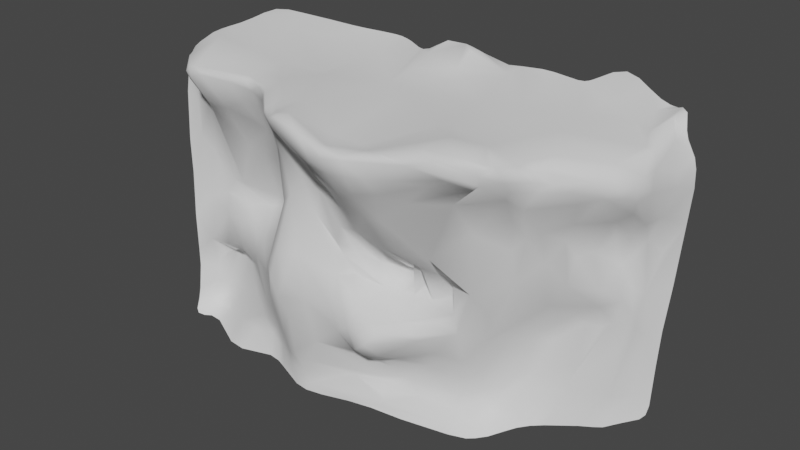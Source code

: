 # Source: cliff_08.blend  (saved by Blender 3.6.13; exported with 4.5.12 LTS)
import bpy
from mathutils import Matrix  # noqa: F401  (used for matrix-valued properties, if any)

bpy.ops.wm.read_factory_settings(use_empty=True)
scene = bpy.context.scene
scene.name = 'Scene'

# ---- collections
col_collection = bpy.data.collections.new('Collection'); scene.collection.children.link(col_collection)

# ---- world
world_world = bpy.data.worlds.new('World'); scene.world = world_world
world_world.use_nodes = True; world_world.node_tree.nodes.clear()
_N = world_world.node_tree.nodes; _L = world_world.node_tree.links
n0 = _N.new('ShaderNodeOutputWorld'); n0.name = 'World Output'; n0.location = (300, 300)
n1 = _N.new('ShaderNodeBackground'); n1.name = 'Background'; n1.location = (10, 300)
n1.inputs[0].default_value = (0.05088, 0.05088, 0.05088, 1.0)
_L.new(n1.outputs[0], n0.inputs[0])
n0.is_active_output = True
world_world.color = (0.05088, 0.05088, 0.05088)
world_world.use_sun_shadow = False
world_world.sun_shadow_jitter_overblur = 0.0

# ---- meshes
me_plane = bpy.data.meshes.new('Plane')
me_plane.from_pydata([(392.7, 320.9, -2.472), (459.7, 395.3, 21.55), (382.8, 498.1, 739.4), (-314.1, 442.4, 763.6), (240.0, 561.1, 764.9), (-735.7, 74.6, -19.0), (-731.3, 141.6, 727.6), (-736.3, 261.1, 749.1), (164.0, -5.887, 674.8), (106.1, 137.1, 16.15), (399.3, 344.3, 491.3), (474.7, 461.9, 628.5), (-762.5, 129.4, 603.7), (-770.0, 129.5, 376.5), (417.6, 335.3, 705.6), (404.9, 496.9, 737.9), (318.9, 526.4, 751.4), (257.6, 351.3, 729.0), (240.5, 191.3, -2.106), (250.4, 11.64, 726.5), (348.1, 285.2, 457.8), (248.2, 113.5, 566.0), (-416.1, 426.3, 767.4), (-536.0, 417.3, 769.9), (-392.1, 52.38, 726.1), (-276.9, -52.91, 710.8), (-690.2, 154.1, 23.19), (362.1, 474.8, 729.3), (451.0, 384.0, 11.88), (198.1, 486.1, 757.0), (265.7, 429.4, 738.8), (-327.1, 29.79, 465.4), (-507.7, 164.5, 344.8), (167.4, 29.53, 634.7), (-348.8, 38.64, 595.7), (-452.9, 106.6, 587.5), (-231.9, -75.03, 717.6), (242.3, 4.384, 702.4), (325.3, 150.6, 697.2), (-576.7, 23.59, 717.8), (420.1, 341.6, 368.0), (-237.0, -5.379, 247.0), (-647.2, 123.8, 205.2), (403.9, 336.8, 208.1), (162.9, 164.4, -5.306), (263.5, 209.1, 4.252), (-26.76, 441.1, 760.5), (241.1, 259.5, 127.5), (283.9, 194.8, 445.4), (309.0, 166.2, 710.8), (364.7, 302.6, 320.9), (358.8, 183.2, 613.3), (326.0, 135.2, 663.2), (372.9, 309.8, -4.945), (417.3, 218.6, 681.7), (109.5, 466.1, 759.9), (407.4, 325.6, 340.8), (193.1, 476.2, 755.9), (420.4, 351.5, 4.758), (215.3, 170.9, -14.36), (167.2, 204.8, 26.27), (242.0, 149.9, 402.2), (-183.7, 320.6, 743.0), (195.7, -2.186, 732.4), (172.7, 123.1, -25.41), (154.0, 106.7, 361.2), (138.7, 134.9, 0.5791), (-359.6, 440.4, 764.5), (-224.8, 30.42, 465.7), (-164.9, 44.18, 447.4), (-171.5, 13.36, 552.0), (-451.7, 420.5, 768.7), (-374.0, 221.4, 717.7), (-334.1, 30.39, 13.81), (-320.6, 3.231, 114.4), (-299.0, -26.89, 373.2), (-313.5, 22.3, 568.5), (-325.6, 20.37, 58.76), (-395.3, 23.63, 253.2), (-443.0, 151.0, 366.1), (-451.7, 63.11, 697.6), (-417.3, 69.83, 65.45), (-584.1, 199.4, 732.9), (-628.2, 31.66, 725.9), (-518.6, 34.06, -23.81), (-566.6, 85.98, 22.92), (-620.2, 175.3, 139.6), (-666.0, 153.5, 340.7), (-634.4, 94.87, 605.7), (-573.9, 101.8, 240.3), (-708.5, 401.2, 767.5), (-635.9, 417.3, 768.9), (-705.3, 94.47, -25.29), (-715.0, 132.6, 637.0), (-717.0, 121.7, 696.2), (-725.1, 135.7, 58.98), (-290.8, -14.86, 718.9), (-397.7, 106.1, 728.4), (91.23, -30.74, 695.1), (-101.8, -58.79, 696.5), (-17.36, -26.91, 696.4), (-75.37, 104.8, 33.58), (17.54, 108.7, 379.0), (-119.0, 40.49, 132.6), (-81.22, 406.2, 783.1), (16.45, -39.8, 611.6), (-49.9, 150.4, 339.5), (-14.53, 129.5, 287.6), (0.2255, -2.694, 529.8), (10.67, -68.33, 653.7), (-7.412, 68.74, -26.22), (-89.62, 54.79, -23.39), (-59.18, 68.3, 2.048), (-82.9, 359.1, 755.1), (-75.24, 76.54, 14.53), (-123.1, 170.1, 718.4), (-59.44, 106.6, 79.66), (-73.68, -85.73, 647.8), (-119.9, -11.16, 698.7), (-89.71, -32.83, 571.4), (-31.65, 22.51, 165.3), (-111.3, -0.3747, 223.7), (-87.65, 105.1, 292.7), (-26.9, 3.074, 233.8), (449.7, 277.6, 668.7), (-359.1, 208.2, 718.6), (434.8, 472.0, 742.9), (-294.1, 437.8, 762.7), (185.9, 469.4, 755.1), (276.1, 551.8, 760.2), (346.6, 416.2, 718.6), (-744.5, 78.95, -9.689), (-727.6, 289.1, 752.5), (-235.5, -69.24, 729.6), (109.8, 157.4, 94.92), (447.1, 249.7, 655.6), (464.8, 418.1, 240.9), (450.7, 458.3, 690.0), (-757.8, 133.5, 654.5), (-743.5, 135.1, 698.9), (130.2, 163.3, 27.78), (413.7, 493.1, 742.8), (-741.2, 236.7, 746.5), (354.7, 508.4, 743.0), (-323.0, 377.3, 743.6), (-720.3, 325.4, 758.0), (133.3, 303.4, 728.7), (36.87, 449.3, 761.6), (-215.8, 402.1, 761.5), (371.7, 325.7, 479.6), (328.5, 246.8, 453.4), (264.8, 248.6, 727.1), (267.0, 68.79, 653.3), (389.5, 335.5, 424.4), (179.7, 188.5, 0.5586), (-469.4, 74.34, 726.9), (-674.0, 95.11, -28.97), (-394.8, 45.99, -14.54), (-271.4, 17.48, 19.83), (-388.1, 59.16, 26.63), (-653.9, 126.5, 2.735), (-645.7, 168.3, 173.5), (-483.3, 74.41, 249.2), (-699.3, 116.6, 662.3), (-699.6, 197.7, 745.8), (-512.9, 149.1, 487.5), (-514.7, 109.5, 323.8), (-548.4, 131.5, 174.8), (-688.5, 156.6, 68.69), (-265.0, 12.82, -27.38), (-368.0, 36.61, -15.97), (-485.2, 353.1, 753.9), (417.6, 449.4, 733.9), (217.3, 539.9, 763.8), (464.9, 407.3, 602.1), (433.7, 341.8, 531.1), (450.5, 377.5, 537.6), (428.1, 376.7, 70.59), (435.2, 430.3, 691.7), (435.1, 342.3, 710.1), (433.9, 277.7, 579.1), (286.5, 172.9, 527.7), (-682.7, 127.2, 597.7), (314.4, 221.1, 501.5), (-769.0, 127.7, 472.4), (223.5, 10.72, 665.5), (-752.1, 135.5, 678.3), (-308.1, -14.97, 666.0), (-391.5, 48.48, 686.7), (458.4, 413.9, 632.7), (452.0, 317.2, 669.2), (-250.3, -3.61, 614.6), (306.2, 115.3, 646.9), (468.7, 461.4, 653.4), (443.8, 461.2, 707.7), (-734.2, 134.6, 717.8), (-273.7, -45.59, 683.1), (-366.8, 19.74, 712.6), (-512.2, 46.29, 710.5), (269.4, 49.42, 681.1), (116.2, 147.5, 150.3), (426.3, 345.2, 301.9), (194.5, 217.9, 195.2), (-348.1, -13.6, 311.1), (-314.7, -38.9, 300.4), (469.2, 435.2, 351.5), (-757.7, 114.5, 259.6), (102.3, 154.6, 43.76), (463.4, 410.5, 154.1), (-752.1, 110.4, 111.1), (316.0, 278.4, 111.7), (-680.5, 176.4, 154.3), (-447.0, 77.7, 31.68), (128.7, 173.9, 55.36), (-750.5, 100.5, 43.79), (-750.6, 94.26, 15.82), (462.6, 402.9, 44.53), (229.5, 212.2, 22.94), (307.5, 300.3, 277.2), (316.2, 240.3, 382.6), (266.1, 278.5, 202.7), (252.4, 240.0, 66.21), (-0.9506, 446.6, 757.8), (390.4, 185.3, 671.2), (345.3, 291.5, -4.398), (334.1, 289.8, 160.5), (80.25, 461.6, 761.7), (363.6, 326.7, 259.3), (120.8, 425.8, 749.9), (402.7, 232.5, 697.9), (364.4, 313.0, 34.82), (383.4, 332.2, 273.2), (436.9, 232.7, 631.3), (427.9, 216.5, 652.2), (171.8, 465.4, 755.5), (394.0, 335.7, 80.66), (407.4, 361.5, 442.2), (434.4, 324.4, 699.9), (447.1, 264.3, 615.5), (390.4, 328.3, 28.8), (426.9, 360.2, 259.7), (277.1, 86.49, 704.4), (-194.3, 400.0, 768.2), (177.6, 220.4, 70.6), (279.4, 105.6, 605.4), (235.2, 138.1, 484.6), (168.3, 170.4, 223.4), (-272.9, 429.4, 761.7), (150.3, 186.3, 19.75), (255.2, 78.2, 629.0), (115.1, 79.2, 728.2), (156.9, 107.2, -24.4), (149.9, 198.9, 59.3), (182.0, 143.0, 303.0), (248.8, 0.2032, 720.0), (-235.9, 410.8, 759.9), (157.9, 109.6, 505.4), (-223.2, 23.1, -28.44), (-334.5, 443.3, 764.0), (-172.3, 39.88, 409.0), (-221.8, 38.22, 530.3), (-355.8, 16.53, 725.3), (-295.6, -38.2, 253.0), (-311.6, -4.181, 645.9), (-295.9, 21.2, 501.3), (-364.4, 78.9, 438.2), (-419.3, 73.4, 653.4), (-405.7, 52.85, 119.0), (-406.0, 83.4, 338.1), (-465.0, 61.73, 718.6), (-402.7, 115.1, 520.1), (-446.8, 77.29, 653.0), (-521.8, 313.1, 745.4), (-674.9, 73.59, 732.4), (-570.0, 42.5, -27.57), (-552.3, 136.3, 131.9), (-555.6, 111.6, 309.2), (-643.8, 160.2, 380.1), (-550.3, 69.93, 629.3), (-542.4, 119.8, 97.22), (-499.6, 69.79, 27.84), (-641.5, 149.4, 61.93), (-606.5, 143.3, 187.3), (-639.4, 30.86, 712.9), (-645.9, 132.2, 289.5), (-647.1, 45.9, 687.6), (-715.7, 148.5, 20.93), (-704.1, 157.3, 437.1), (-710.8, 124.8, 731.0), (-722.8, 83.92, -25.63), (-735.3, 140.4, 484.4), (-708.8, 124.2, 200.3), (-715.5, 140.1, 317.5), (-721.8, 144.7, 106.9), (-704.9, 108.7, 717.4), (-676.6, 415.2, 769.0), (-234.5, -29.33, 725.0), (-741.5, 210.0, 743.8), (-606.5, 32.11, 732.0), (396.2, 382.1, 716.6), (-317.7, 34.81, 723.8), (-260.8, -45.11, 724.4), (226.7, 190.3, 720.8), (187.5, 100.7, 722.2), (-718.7, 367.2, 763.3), (334.6, 222.7, 545.4), (371.7, 284.3, 371.6), (228.9, 254.0, 215.8), (-174.2, 366.3, 768.7), (296.8, 108.4, 693.2), (-251.5, -15.47, 375.4), (-663.2, 182.9, 147.5), (434.9, 373.7, 350.1), (355.4, 161.1, 647.5), (243.3, 4.373, 683.3), (422.9, 379.1, 474.2), (140.0, 177.8, 114.3), (-752.2, 110.7, 156.9), (443.3, 388.3, 239.5), (-429.9, 52.04, -16.03), (275.6, 240.8, 317.6), (289.4, 233.0, 4.496), (387.0, 292.0, 541.2), (115.2, 118.3, 238.9), (-268.7, 50.91, 725.4), (-292.0, 6.931, 80.3), (-269.4, -36.53, 311.9), (-264.5, 25.57, 557.0), (-415.5, 69.59, 22.9), (-561.9, 143.7, 504.6), (277.6, 119.3, 707.0), (-733.1, 159.5, 734.2), (-34.86, -87.57, 689.6), (32.35, -44.69, 708.3), (-1.051, -69.04, 703.5), (-39.29, -82.16, 699.4), (-83.54, -94.98, 683.1), (35.31, 52.47, 234.6), (-0.4607, 58.3, 253.5), (-49.29, 13.38, 253.3), (-24.3, 147.4, 303.1), (-62.43, 138.0, 303.7), (-40.0, -50.65, 598.6), (-76.98, 250.9, 726.6), (-43.39, -6.298, 695.5), (31.77, 135.0, 288.8), (-31.34, 45.12, 434.5), (-14.32, 122.3, 372.9), (-77.26, 75.1, 407.6), (-35.23, 88.37, 123.3), (-72.35, -11.88, 185.9), (-69.89, 18.22, 150.3), (-89.81, 71.8, 109.1), (-96.69, 5.621, 164.7), (-57.87, 433.4, 775.6), (-63.87, 421.1, 784.1), (-90.35, 426.4, 787.6), (-55.03, 333.1, 742.5), (-53.78, 197.8, 722.9), (-43.13, -14.08, 532.8), (-93.97, -90.6, 704.7), (59.35, 134.8, 724.8), (-45.82, -14.36, 207.7), (-67.98, -10.57, 236.9), (-98.0, 33.13, 270.8), (-109.3, 1.658, 524.5), (-29.08, 119.1, 57.9), (-120.0, -91.26, 670.4), (-194.0, 249.5, 725.4), (17.81, 119.1, 27.0), (-258.1, 15.29, 61.04), (82.68, 140.8, 358.6), (102.6, 121.3, 286.2), (-113.1, 41.55, 453.1), (129.3, 72.16, 581.5), (-114.6, 123.7, 341.2), (-160.9, 20.41, 183.8), (60.51, 110.2, 168.4), (31.0, 125.0, 115.4), (-173.7, 37.79, 320.5), (-150.6, 412.9, 793.7), (22.46, 406.3, 754.7), (65.88, -35.99, 655.6), (110.8, 7.651, 641.2), (-255.3, -63.93, 700.3), (-167.1, 56.98, 369.4), (-145.1, -70.42, 644.2), (114.7, 93.14, -25.22), (-152.6, 42.3, -25.38), (98.49, 100.1, -9.052), (60.24, 10.05, 588.5), (109.0, -6.096, 728.6), (-156.4, 72.58, 34.8), (-732.9, 123.4, 8.388), (-732.2, 134.3, 583.0), (403.8, 203.2, 631.4), (328.2, 315.9, 258.8), (195.4, 210.2, 23.05), (-596.1, 347.1, 749.0), (-153.3, 81.31, 371.3), (-487.8, 69.29, 659.2), (-489.4, 166.6, 376.9), (-479.0, 82.05, 72.94), (-482.4, 194.2, 722.6), (457.2, 304.5, 624.0), (-457.7, 78.46, 308.4), (261.0, 152.9, 511.6), (477.0, 460.8, 584.0), (322.8, 139.9, 685.6), (447.9, 415.2, 444.3), (-451.1, 72.43, 124.6), (-334.8, -23.71, 232.9), (472.9, 454.5, 498.1), (301.1, 258.8, 44.47), (300.1, 104.8, 672.5), (192.0, 145.7, -24.15), (263.1, 29.65, 717.1), (45.93, 268.1, 730.0), (-166.8, -82.69, 721.7), (72.92, 100.3, 259.9), (-222.1, 9.045, 134.2), (-298.6, 13.7, -24.39), (-281.8, -19.33, 205.7), (-309.9, -33.62, 705.1), (-414.7, 54.95, 716.4), (-580.8, 150.9, 331.6), (-611.1, 160.5, 382.7), (-613.7, 22.31, 704.7), (-706.0, 131.2, -6.434), (-705.7, 164.3, 144.1), (-582.9, 26.16, 727.0), (-308.7, -28.75, 717.4), (232.6, -3.635, 686.0), (145.6, -17.09, 713.7), (66.78, 77.58, 426.9), (-177.0, 13.53, 247.6), (-253.1, 18.2, -3.599), (47.24, 65.33, 219.7), (-47.03, 117.9, 285.6), (14.33, 162.0, 330.5), (-17.07, 150.9, 343.2), (-27.52, -82.6, 653.1), (-101.0, 417.6, 794.0), (-68.79, 90.58, 101.8), (-91.9, 309.2, 736.4), (-67.93, 63.27, -15.02), (-85.22, 102.7, 43.78), (76.89, 153.3, 304.9), (-152.6, 80.08, 314.3), (-640.8, 157.1, 456.3)], [], [(90, 304, 295), (13, 292, 290), (292, 206, 291), (194, 172, 137), (318, 136, 205), (2, 27, 15), (245, 256, 65), (48, 61, 320), (227, 231, 50), (308, 148, 62), (242, 308, 380), (302, 146, 417), (254, 19, 63), (414, 309, 241), (38, 229, 49), (125, 144, 72), (327, 260, 263), (260, 259, 69), (76, 34, 31), (204, 203, 411), (174, 190, 404), (57, 30, 29), (190, 179, 237), (315, 236, 312), (282, 161, 86), (201, 231, 43), (81, 212, 328), (47, 243, 60), (151, 146, 302), (308, 442, 380), (307, 220, 218), (51, 181, 305), (181, 51, 244), (20, 183, 150), (210, 221, 413), (305, 183, 20), (43, 210, 235), (233, 54, 223), (223, 54, 38), (20, 153, 149), (238, 180, 175), (175, 180, 10), (389, 387, 251), (387, 389, 110), (3, 144, 127), (250, 391, 63), (264, 327, 76), (97, 300, 125), (34, 266, 270), (268, 265, 79), (203, 268, 78), (23, 398, 171), (279, 275, 86), (95, 286, 168), (290, 287, 182), (298, 269, 155), (241, 330, 303), (14, 229, 237), (331, 288, 297), (6, 288, 331), (1, 216, 28), (17, 30, 234), (94, 294, 195), (214, 393, 95), (317, 293, 291), (12, 394, 138), (138, 394, 93), (139, 186, 93), (11, 189, 174), (216, 208, 177), (235, 230, 239), (232, 135, 233), (153, 236, 10), (417, 146, 381), (303, 330, 302), (313, 52, 192), (150, 183, 219), (180, 395, 322), (253, 246, 61), (227, 396, 225), (56, 306, 50), (306, 153, 20), (60, 248, 154), (60, 397, 47), (144, 368, 255), (148, 368, 62), (113, 381, 104), (99, 418, 360), (69, 259, 399), (82, 298, 403), (298, 82, 164), (400, 198, 39), (285, 163, 88), (410, 402, 267), (445, 389, 112), (280, 212, 402), (261, 197, 431), (197, 261, 24), (198, 269, 430), (80, 269, 198), (273, 283, 83), (294, 273, 288), (23, 171, 71), (91, 398, 23), (235, 177, 318), (27, 130, 299), (29, 129, 173), (28, 239, 58), (172, 299, 179), (175, 176, 404), (268, 405, 78), (406, 245, 61), (264, 31, 75), (183, 181, 48), (181, 183, 305), (176, 407, 174), (404, 190, 124), (290, 184, 13), (263, 34, 76), (232, 395, 180), (199, 314, 152), (37, 314, 199), (162, 410, 78), (411, 262, 204), (262, 411, 74), (204, 262, 75), (377, 378, 200), (306, 219, 50), (50, 231, 56), (205, 312, 318), (218, 320, 307), (246, 316, 202), (281, 168, 26), (211, 168, 311), (291, 206, 317), (77, 159, 73), (159, 81, 328), (225, 210, 231), (235, 210, 230), (225, 47, 210), (252, 60, 243), (160, 274, 85), (321, 413, 45), (217, 154, 18), (215, 131, 393), (221, 217, 45), (408, 309, 52), (320, 219, 48), (309, 49, 330), (49, 309, 38), (135, 124, 54), (229, 124, 237), (226, 147, 228), (228, 234, 55), (237, 124, 190), (304, 145, 91, 295), (312, 236, 40), (124, 135, 404), (234, 30, 128), (318, 240, 235), (232, 238, 135), (238, 232, 180), (135, 238, 404), (299, 130, 14), (154, 415, 59), (181, 244, 406), (241, 416, 414), (199, 416, 37), (397, 60, 154), (243, 307, 252), (152, 249, 244), (140, 213, 207), (361, 417, 358), (323, 253, 65), (368, 125, 324), (66, 140, 9), (374, 185, 33), (249, 314, 374), (419, 372, 338), (323, 372, 419), (65, 372, 323), (3, 258, 144), (36, 133, 25), (376, 420, 103), (41, 420, 376), (114, 101, 392), (122, 448, 364), (158, 421, 436), (421, 158, 73), (368, 144, 125), (422, 262, 74), (262, 326, 75), (187, 196, 423), (431, 423, 25), (144, 171, 72), (77, 325, 74), (310, 326, 41), (264, 310, 68), (76, 327, 263), (319, 328, 212), (80, 424, 269), (155, 424, 24), (266, 188, 80), (188, 266, 34), (167, 282, 86), (89, 167, 162), (280, 319, 212), (274, 280, 85), (279, 85, 402), (281, 279, 86), (85, 279, 281), (87, 277, 287), (277, 425, 32), (287, 277, 182), (88, 329, 278), (39, 430, 83), (430, 39, 198), (426, 277, 32), (276, 89, 162), (284, 276, 87), (89, 276, 284), (427, 285, 88), (428, 289, 92), (286, 428, 26), (272, 398, 82), (171, 398, 272), (163, 93, 182), (398, 91, 7), (182, 93, 290), (292, 287, 290), (293, 429, 291), (168, 293, 95), (164, 297, 273), (151, 302, 49), (361, 100, 250), (36, 384, 367), (373, 365, 70), (63, 433, 254), (434, 371, 65), (41, 435, 310), (379, 435, 121), (46, 354, 222), (381, 354, 355), (113, 62, 444), (381, 357, 417), (115, 368, 324), (383, 390, 33), (134, 378, 207), (343, 417, 444), (388, 436, 257), (377, 437, 120), (101, 114, 369), (334, 332, 98), (335, 332, 334), (336, 332, 360), (438, 338, 107), (441, 342, 105), (119, 342, 117), (344, 99, 100), (439, 345, 102), (440, 347, 346), (120, 351, 349), (353, 351, 350), (116, 443, 352), (445, 112, 388), (342, 359, 108), (360, 335, 99), (115, 344, 358), (118, 344, 115), (362, 350, 120), (116, 446, 366), (119, 365, 359), (445, 111, 110), (116, 378, 443), (110, 389, 445), (374, 390, 108), (260, 191, 263), (373, 260, 69), (69, 375, 373), (348, 375, 106), (370, 392, 446), (370, 158, 392), (384, 365, 119), (263, 191, 187), (126, 141, 172), (177, 28, 216), (239, 28, 177), (297, 164, 142), (142, 164, 7), (393, 286, 95), (209, 214, 293), (184, 394, 12), (290, 394, 184), (11, 193, 189), (132, 91, 145), (152, 314, 249), (152, 244, 192), (52, 313, 223), (219, 306, 150), (218, 220, 396), (66, 44, 248), (47, 221, 210), (403, 272, 82), (72, 272, 403), (82, 398, 7), (106, 375, 341), (399, 375, 69), (77, 74, 267), (402, 81, 267), (196, 384, 25), (431, 197, 423), (285, 283, 94), (72, 403, 125), (171, 22, 71), (16, 130, 27), (30, 130, 16), (30, 129, 29), (179, 299, 14), (172, 141, 299), (27, 141, 15), (175, 404, 238), (166, 405, 32), (162, 405, 166), (78, 405, 162), (65, 253, 61), (174, 407, 11), (194, 126, 172), (195, 139, 94), (315, 176, 175), (409, 315, 312), (410, 267, 78), (74, 411, 267), (281, 160, 85), (227, 225, 231), (140, 248, 252), (136, 318, 208), (321, 224, 413), (413, 221, 45), (18, 154, 59), (230, 0, 239), (289, 131, 5), (131, 289, 393), (217, 18, 45), (17, 146, 151), (147, 222, 381), (20, 150, 306), (381, 146, 147), (228, 55, 226), (177, 235, 239), (239, 0, 58), (240, 201, 43), (17, 130, 30), (199, 152, 414), (244, 249, 21), (37, 416, 254), (140, 207, 9), (134, 316, 200), (66, 9, 389), (207, 213, 134), (185, 432, 8), (338, 337, 419), (419, 337, 323), (196, 191, 384), (386, 384, 119), (384, 36, 25), (103, 420, 352), (436, 421, 169), (370, 325, 158), (74, 325, 422), (420, 325, 370), (196, 187, 191), (144, 22, 171), (157, 328, 319), (170, 328, 157), (159, 328, 170), (188, 424, 80), (197, 424, 188), (24, 424, 197), (265, 270, 79), (271, 266, 80), (275, 167, 86), (410, 167, 275), (166, 276, 162), (401, 426, 32), (426, 329, 88), (88, 278, 427), (400, 278, 35), (428, 160, 26), (163, 139, 93), (291, 284, 292), (42, 284, 291), (292, 284, 87), (97, 155, 24), (403, 155, 97), (96, 431, 25), (431, 96, 300), (25, 133, 301), (298, 273, 83), (164, 273, 298), (24, 261, 97), (300, 261, 431), (25, 301, 96), (37, 432, 314), (433, 432, 37), (8, 432, 98), (65, 256, 434), (374, 256, 249), (376, 435, 41), (158, 436, 392), (392, 436, 112), (113, 357, 381), (324, 118, 115), (8, 383, 185), (116, 366, 378), (378, 366, 207), (257, 436, 169), (9, 207, 369), (337, 437, 323), (120, 437, 362), (332, 335, 360), (122, 438, 341), (109, 441, 105), (344, 100, 361), (346, 348, 440), (373, 348, 346), (440, 348, 106), (117, 441, 336), (108, 359, 346), (359, 365, 373), (353, 350, 121), (352, 443, 349), (114, 112, 369), (113, 444, 357), (358, 368, 115), (342, 108, 105), (100, 334, 333), (361, 358, 344), (362, 363, 350), (364, 339, 122), (111, 445, 388), (256, 245, 21, 249), (13, 206, 292), (2, 143, 27), (246, 307, 320, 61), (263, 187, 423, 197), (242, 148, 308), (38, 54, 229), (125, 403, 97), (188, 34, 263, 197), (260, 327, 68, 259), (203, 204, 75, 31), (200, 378, 134), (315, 175, 10, 236), (42, 89, 284), (189, 190, 174), (244, 51, 313), (93, 186, 138), (282, 89, 42, 161), (201, 40, 56, 231), (308, 62, 113, 442), (307, 243, 47, 220), (144, 255, 247, 127), (53, 230, 224), (231, 210, 43), (10, 149, 153), (202, 307, 246), (266, 271, 35, 270), (316, 246, 200), (323, 200, 246), (96, 301, 324), (296, 324, 301), (68, 327, 264), (268, 203, 31, 265), (303, 250, 63, 19), (402, 85, 280), (410, 275, 279), (26, 168, 286), (430, 269, 298), (288, 6, 195, 294), (153, 56, 40, 236), (214, 215, 393), (293, 317, 209), (233, 135, 54), (305, 20, 322, 395), (389, 9, 369), (414, 152, 192), (232, 233, 395), (48, 219, 183), (227, 50, 218, 396), (51, 305, 395), (418, 99, 296, 133), (56, 153, 306), (154, 248, 44), (217, 221, 397), (47, 397, 221), (255, 368, 148), (355, 104, 381), (385, 122, 399, 259), (330, 241, 309), (324, 125, 300), (400, 271, 80, 198), (68, 385, 259), (270, 35, 165, 401), (94, 163, 285), (79, 270, 401), (161, 42, 211, 311), (88, 163, 182), (410, 279, 402), (86, 161, 311), (273, 294, 94, 283), (268, 79, 32, 405), (22, 144, 67), (318, 177, 208), (4, 173, 129), (318, 312, 240), (14, 237, 179), (174, 404, 176), (176, 409, 412, 407), (21, 245, 406), (76, 31, 264), (65, 61, 245), (178, 189, 193, 137), (190, 178, 172, 179), (412, 409, 312, 205), (410, 162, 167), (120, 349, 377), (349, 378, 377), (168, 281, 86, 311), (159, 77, 267, 81), (371, 102, 345, 447), (345, 338, 372, 447), (372, 65, 371, 447), (414, 192, 52, 309), (220, 47, 225), (60, 252, 248), (156, 274, 160), (170, 73, 159), (369, 112, 389), (397, 154, 217), (66, 64, 44), (415, 44, 64), (322, 149, 10, 180), (408, 38, 309), (244, 313, 192), (54, 124, 229), (52, 223, 408), (38, 408, 223), (17, 228, 146), (20, 149, 322), (130, 17, 151, 14), (228, 17, 234), (202, 316, 252, 307), (57, 128, 30), (43, 235, 240), (44, 415, 154), (21, 406, 244), (414, 416, 199), (66, 389, 251, 64), (361, 303, 302, 417), (252, 213, 140), (418, 36, 367, 336), (360, 418, 336), (316, 134, 213, 252), (323, 246, 253), (248, 140, 66), (379, 121, 364, 448), (374, 314, 185), (119, 117, 386), (144, 258, 67), (385, 68, 379, 448), (122, 385, 448), (262, 422, 41, 326), (325, 77, 158), (73, 158, 77), (310, 264, 75, 326), (280, 274, 84, 319), (269, 424, 155), (78, 267, 411), (78, 411, 203), (89, 282, 167), (329, 165, 35, 278), (87, 425, 277), (449, 426, 88, 182), (426, 449, 277), (428, 286, 393, 289), (182, 277, 449), (283, 285, 427), (293, 168, 211, 429), (290, 93, 394), (87, 287, 292), (382, 8, 98, 109), (83, 430, 298), (273, 297, 288), (403, 298, 155), (303, 416, 241), (330, 49, 302), (386, 117, 367, 384), (118, 324, 296, 99), (303, 361, 250), (434, 346, 102, 371), (37, 254, 433), (108, 346, 434), (379, 68, 310, 435), (383, 8, 382, 105), (222, 354, 381), (356, 380, 442), (112, 114, 392), (358, 343, 368), (390, 383, 105, 108), (116, 420, 446), (370, 446, 420), (377, 200, 323, 437), (109, 105, 382), (357, 444, 417), (112, 436, 388), (338, 339, 123, 337), (336, 441, 332), (338, 438, 122, 339), (345, 439, 107, 338), (118, 99, 344), (440, 340, 107, 347), (106, 340, 440), (351, 353, 103, 352), (373, 346, 359), (352, 349, 351), (260, 373, 70, 191), (442, 113, 104), (100, 335, 334), (446, 392, 101), (121, 350, 363), (368, 343, 444), (117, 336, 367), (349, 443, 378), (33, 390, 374), (391, 250, 100, 333), (373, 375, 348), (384, 191, 70, 365), (395, 233, 223, 313), (95, 293, 214), (132, 7, 91), (16, 27, 143), (230, 210, 413, 224), (51, 395, 313), (225, 396, 220), (375, 399, 122, 341), (300, 96, 324), (406, 61, 48, 181), (35, 271, 400), (32, 79, 401), (212, 81, 402), (7, 164, 82), (16, 129, 30), (299, 141, 27), (50, 219, 320, 218), (189, 178, 190), (137, 172, 178), (368, 444, 62), (409, 176, 315), (201, 240, 312, 40), (26, 160, 281), (421, 73, 170), (53, 0, 230), (228, 147, 146), (420, 41, 422, 325), (19, 254, 416), (358, 417, 343), (133, 36, 418), (314, 432, 185), (116, 352, 420), (425, 87, 276, 166), (25, 423, 196), (272, 72, 171), (31, 34, 265), (270, 265, 34), (427, 39, 83, 283), (32, 425, 166), (426, 401, 165, 329), (278, 400, 39, 427), (229, 14, 151, 49), (92, 156, 428), (160, 428, 156), (94, 139, 163), (42, 291, 211), (291, 429, 211), (296, 301, 133), (303, 19, 416), (97, 261, 300), (433, 63, 391, 333), (98, 432, 433), (374, 108, 434, 256), (98, 433, 333), (376, 353, 121, 435), (103, 353, 376), (366, 101, 369, 207), (33, 185, 383), (437, 337, 123, 362), (340, 106, 341, 438), (98, 333, 334), (107, 340, 438), (347, 439, 102, 346), (441, 117, 342), (109, 98, 332, 441), (107, 439, 347), (355, 354, 356, 442), (120, 350, 351), (104, 355, 442), (363, 362, 123, 339), (119, 359, 342), (100, 99, 335), (364, 121, 363, 339), (101, 366, 446)])
me_plane.polygons.foreach_set('use_smooth', [True] * 711)
_uv = me_plane.uv_layers.new(name='UVMap')
_uv.uv.foreach_set('vector', [0.01143, 0.7677, 0.01073, 0.7396, 0.03274, 0.7848, 0.003715, 0.3247, 0.04064, 0.2812, 0.03404, 0.3983, 0.04064, 0.2812, 0.004654, 0.2391, 0.03984, 0.1926, 0.8979, 0.6553, 0.8733, 0.678, 0.9014, 0.6405, 0.9466, 0.2963, 0.9733, 0.304, 0.9658, 0.3882, 0.8783, 0.7272, 0.8516, 0.7218, 0.892, 0.7141, 0.687, 0.42, 0.6362, 0.4211, 0.6441, 0.3315, 0.7394, 0.4028, 0.7034, 0.3694, 0.7718, 0.3161, 0.8642, 0.29, 0.8771, 0.3032, 0.8461, 0.3341, 0.4318, 0.807, 0.3964, 0.833, 0.4213, 0.7675, 0.4147, 0.8328, 0.4318, 0.807, 0.4555, 0.8463, 0.6642, 0.6167, 0.6408, 0.7066, 0.5779, 0.7061, 0.6229, 0.5405, 0.6244, 0.5436, 0.6083, 0.5447, 0.6772, 0.5397, 0.6738, 0.5513, 0.6566, 0.5516, 0.7016, 0.5633, 0.7623, 0.5811, 0.6979, 0.5781, 0.2965, 0.6735, 0.3127, 0.8039, 0.2847, 0.6815, 0.3781, 0.4224, 0.4034, 0.4032, 0.3539, 0.4848, 0.4034, 0.4032, 0.4417, 0.3322, 0.4449, 0.3566, 0.3453, 0.4332, 0.3194, 0.4528, 0.3287, 0.3609, 0.3456, 0.2498, 0.3212, 0.2573, 0.3316, 0.2092, 0.8921, 0.5649, 0.8196, 0.5843, 0.8232, 0.556, 0.7386, 0.8061, 0.7687, 0.7409, 0.7465, 0.8109, 0.8196, 0.5843, 0.8211, 0.6157, 0.813, 0.6064, 0.8881, 0.461, 0.8783, 0.4337, 0.9154, 0.3736, 0.1123, 0.1755, 0.08646, 0.1622, 0.09932, 0.1426, 0.9023, 0.3333, 0.8771, 0.3032, 0.9051, 0.2616, 0.2564, 0.08368, 0.2347, 0.05886, 0.2582, 0.0529, 0.7875, 0.1749, 0.7395, 0.1251, 0.7333, 0.09178, 0.7015, 0.6364, 0.6408, 0.7066, 0.6642, 0.6167, 0.4318, 0.807, 0.4916, 0.8421, 0.4555, 0.8463, 0.7659, 0.2368, 0.7989, 0.2338, 0.8194, 0.2912, 0.7408, 0.5193, 0.7204, 0.4541, 0.76, 0.4743, 0.7204, 0.4541, 0.7408, 0.5193, 0.6797, 0.5, 0.8111, 0.4262, 0.7581, 0.444, 0.7833, 0.4167, 0.8473, 0.1733, 0.7976, 0.1273, 0.8407, 0.1182, 0.76, 0.4743, 0.7581, 0.444, 0.8111, 0.4262, 0.9051, 0.2616, 0.8473, 0.1733, 0.9234, 0.1675, 0.7718, 0.5538, 0.7649, 0.5678, 0.7453, 0.556, 0.7453, 0.556, 0.7649, 0.5678, 0.7016, 0.5633, 0.8111, 0.4262, 0.86, 0.4156, 0.8373, 0.4477, 0.8023, 0.5442, 0.812, 0.523, 0.8568, 0.4994, 0.8568, 0.4994, 0.812, 0.523, 0.8558, 0.4632, 0.6564, 0.02772, 0.6674, 0.01295, 0.7019, 0.01515, 0.6674, 0.01295, 0.6564, 0.02772, 0.5735, 0.0135, 0.3141, 0.8586, 0.3127, 0.8039, 0.3307, 0.8565, 0.5845, 0.5865, 0.5731, 0.5465, 0.6083, 0.5447, 0.3537, 0.3846, 0.3781, 0.4224, 0.3453, 0.4332, 0.2799, 0.5951, 0.3491, 0.5627, 0.2965, 0.6735, 0.3194, 0.4528, 0.2647, 0.4972, 0.2568, 0.4024, 0.2552, 0.2862, 0.2862, 0.3481, 0.2181, 0.3161, 0.3212, 0.2573, 0.2552, 0.2862, 0.2808, 0.2215, 0.14, 0.8131, 0.1071, 0.7474, 0.1886, 0.7697, 0.1565, 0.1101, 0.1467, 0.1354, 0.09932, 0.1426, 0.02888, 0.09587, 0.03983, 0.07479, 0.05556, 0.1021, 0.03404, 0.3983, 0.0559, 0.3645, 0.0764, 0.4737, 0.1469, 0.5476, 0.2328, 0.5525, 0.2294, 0.5628, 0.6566, 0.5516, 0.668, 0.5651, 0.6238, 0.5844, 0.8101, 0.619, 0.7623, 0.5811, 0.813, 0.6064, 0.05077, 0.5858, 0.07614, 0.5707, 0.03023, 0.6145, 0.05705, 0.5741, 0.07614, 0.5707, 0.05077, 0.5858, 0.999, 0.1413, 0.9999, 0.1594, 0.9908, 0.1315, 0.7326, 0.6959, 0.7687, 0.7409, 0.7192, 0.8076, 0.06656, 0.5463, 0.08301, 0.5563, 0.05604, 0.5652, 9.246e-05, 0.08283, 0.02448, 0.06414, 0.02888, 0.09587, 0.006023, 0.1629, 0.03372, 0.1278, 0.03984, 0.1926, 0.02125, 0.4853, 0.04186, 0.4681, 0.02914, 0.5223, 0.02914, 0.5223, 0.04186, 0.4681, 0.05702, 0.5046, 0.04616, 0.5529, 0.03668, 0.5391, 0.05702, 0.5046, 0.9247, 0.5964, 0.8878, 0.5875, 0.8921, 0.5649, 0.9999, 0.1594, 0.984, 0.2395, 0.9639, 0.1704, 0.9234, 0.1675, 0.9045, 0.1271, 0.9277, 0.1279, 0.7837, 0.5472, 0.789, 0.5615, 0.7718, 0.5538, 0.86, 0.4156, 0.8783, 0.4337, 0.8558, 0.4632, 0.5779, 0.7061, 0.6408, 0.7066, 0.5891, 0.8109, 0.6238, 0.5844, 0.668, 0.5651, 0.6642, 0.6167, 0.7257, 0.5376, 0.7013, 0.541, 0.6879, 0.5277, 0.7833, 0.4167, 0.7581, 0.444, 0.7842, 0.3674, 0.812, 0.523, 0.7624, 0.5386, 0.8122, 0.486, 0.6782, 0.2945, 0.6909, 0.235, 0.7034, 0.3694, 0.8642, 0.29, 0.8393, 0.283, 0.8528, 0.2127, 0.8764, 0.3567, 0.8338, 0.3702, 0.8461, 0.3341, 0.8338, 0.3702, 0.86, 0.4156, 0.8111, 0.4262, 0.7333, 0.09178, 0.7178, 0.08215, 0.7397, 0.06973, 0.7333, 0.09178, 0.7535, 0.09035, 0.7875, 0.1749, 0.3127, 0.8039, 0.4135, 0.7138, 0.3805, 0.8391, 0.3964, 0.833, 0.4135, 0.7138, 0.4213, 0.7675, 0.5004, 0.7896, 0.5891, 0.8109, 0.5054, 0.8302, 0.4676, 0.5372, 0.4384, 0.5255, 0.4697, 0.5219, 0.4449, 0.3566, 0.4417, 0.3322, 0.4686, 0.3093, 0.1406, 0.6441, 0.1469, 0.5476, 0.2115, 0.6509, 0.1469, 0.5476, 0.1406, 0.6441, 0.0644, 0.6187, 0.2165, 0.5073, 0.1967, 0.541, 0.1605, 0.5391, 0.1238, 0.5282, 0.07394, 0.5209, 0.1159, 0.4778, 0.2316, 0.1271, 0.2094, 0.08873, 0.2674, 0.1237, 0.5299, 0.02346, 0.6564, 0.02772, 0.537, 0.03597, 0.1949, 0.0517, 0.2347, 0.05886, 0.2094, 0.08873, 0.3304, 0.5421, 0.3215, 0.5353, 0.3681, 0.5292, 0.3215, 0.5353, 0.3304, 0.5421, 0.2964, 0.5567, 0.1967, 0.541, 0.2328, 0.5525, 0.1578, 0.5435, 0.2441, 0.536, 0.2328, 0.5525, 0.1967, 0.541, 0.1114, 0.5549, 0.1319, 0.5392, 0.1369, 0.5445, 0.08301, 0.5563, 0.1114, 0.5549, 0.07614, 0.5707, 0.14, 0.8131, 0.1886, 0.7697, 0.2059, 0.8277, 0.06311, 0.7947, 0.1071, 0.7474, 0.14, 0.8131, 0.9234, 0.1675, 0.9639, 0.1704, 0.9466, 0.2963, 0.8516, 0.7218, 0.8116, 0.6934, 0.8215, 0.651, 0.7465, 0.8109, 0.8344, 0.8203, 0.7864, 0.8407, 0.9908, 0.1315, 0.9277, 0.1279, 0.96, 0.1176, 0.8733, 0.678, 0.8215, 0.651, 0.8211, 0.6157, 0.8568, 0.4994, 0.8828, 0.5114, 0.8232, 0.556, 0.2552, 0.2862, 0.2254, 0.2599, 0.2808, 0.2215, 0.7024, 0.4403, 0.687, 0.42, 0.7034, 0.3694, 0.3537, 0.3846, 0.3287, 0.3609, 0.3543, 0.2927, 0.7581, 0.444, 0.7204, 0.4541, 0.7394, 0.4028, 0.7204, 0.4541, 0.7581, 0.444, 0.76, 0.4743, 0.8828, 0.5114, 0.935, 0.5644, 0.8921, 0.5649, 0.8232, 0.556, 0.8196, 0.5843, 0.7992, 0.574, 0.03404, 0.3983, 0.00809, 0.3919, 0.003715, 0.3247, 0.3539, 0.4848, 0.3194, 0.4528, 0.3453, 0.4332, 0.7837, 0.5472, 0.7624, 0.5386, 0.812, 0.523, 0.645, 0.5325, 0.6251, 0.5284, 0.6554, 0.5204, 0.6236, 0.5348, 0.6251, 0.5284, 0.645, 0.5325, 0.2095, 0.2183, 0.2316, 0.1271, 0.2808, 0.2215, 0.3316, 0.2092, 0.3576, 0.2228, 0.3456, 0.2498, 0.3576, 0.2228, 0.3316, 0.2092, 0.3401, 0.1247, 0.3456, 0.2498, 0.3576, 0.2228, 0.3543, 0.2927, 0.6086, 0.1782, 0.6004, 0.134, 0.6593, 0.1728, 0.8338, 0.3702, 0.7842, 0.3674, 0.8461, 0.3341, 0.8461, 0.3341, 0.8771, 0.3032, 0.8764, 0.3567, 0.9658, 0.3882, 0.9154, 0.3736, 0.9466, 0.2963, 0.8194, 0.2912, 0.7718, 0.3161, 0.7659, 0.2368, 0.6909, 0.235, 0.6919, 0.1496, 0.7323, 0.2176, 0.08527, 0.09429, 0.05556, 0.1021, 0.05364, 0.07551, 0.06712, 0.152, 0.05556, 0.1021, 0.07658, 0.1471, 0.03984, 0.1926, 0.004654, 0.2391, 0.006023, 0.1629, 0.3342, 0.08168, 0.2796, 0.05582, 0.3263, 0.04661, 0.2796, 0.05582, 0.2564, 0.08368, 0.2582, 0.0529, 0.8528, 0.2127, 0.8473, 0.1733, 0.8771, 0.3032, 0.9234, 0.1675, 0.8473, 0.1733, 0.9045, 0.1271, 0.8528, 0.2127, 0.7875, 0.1749, 0.8473, 0.1733, 0.7155, 0.1122, 0.7333, 0.09178, 0.7395, 0.1251, 0.07439, 0.05447, 0.1436, 9.242e-05, 0.1427, 0.05046, 0.83, 0.08167, 0.8407, 0.1182, 0.804, 0.07384, 0.7783, 0.0889, 0.7397, 0.06973, 0.7839, 0.06304, 0.001354, 0.06165, 0.002006, 0.0389, 0.02448, 0.06414, 0.7976, 0.1273, 0.7783, 0.0889, 0.804, 0.07384, 0.6982, 0.5545, 0.6738, 0.5513, 0.7013, 0.541, 0.7718, 0.3161, 0.7842, 0.3674, 0.7394, 0.4028, 0.6738, 0.5513, 0.6979, 0.5781, 0.668, 0.5651, 0.6979, 0.5781, 0.6738, 0.5513, 0.7016, 0.5633, 0.789, 0.5615, 0.7992, 0.574, 0.7649, 0.5678, 0.7623, 0.5811, 0.7992, 0.574, 0.813, 0.6064, 0.6485, 0.8371, 0.6111, 0.8412, 0.6678, 0.7963, 0.6678, 0.7963, 0.7192, 0.8076, 0.6725, 0.8309, 0.813, 0.6064, 0.7992, 0.574, 0.8196, 0.5843, 0.01073, 0.7396, 0.01811, 0.7074, 0.06311, 0.7947, 0.03274, 0.7848, 0.9154, 0.3736, 0.8783, 0.4337, 0.8867, 0.3789, 0.7992, 0.574, 0.789, 0.5615, 0.8232, 0.556, 0.7192, 0.8076, 0.7687, 0.7409, 0.7307, 0.8043, 0.9466, 0.2963, 0.9194, 0.3053, 0.9234, 0.1675, 0.7837, 0.5472, 0.8023, 0.5442, 0.789, 0.5615, 0.8023, 0.5442, 0.7837, 0.5472, 0.812, 0.523, 0.789, 0.5615, 0.8023, 0.5442, 0.8232, 0.556, 0.8215, 0.651, 0.8116, 0.6934, 0.8101, 0.619, 0.7397, 0.06973, 0.7391, 0.03208, 0.7619, 0.04825, 0.7204, 0.4541, 0.6797, 0.5, 0.7024, 0.4403, 0.6566, 0.5516, 0.6324, 0.5436, 0.6772, 0.5397, 0.645, 0.5325, 0.6324, 0.5436, 0.6236, 0.5348, 0.7535, 0.09035, 0.7333, 0.09178, 0.7397, 0.06973, 0.7395, 0.1251, 0.7659, 0.2368, 0.7155, 0.1122, 0.6554, 0.5204, 0.6582, 0.5068, 0.6797, 0.5, 0.694, 0.07889, 0.6926, 0.1026, 0.6685, 0.08782, 0.5646, 0.6241, 0.5779, 0.7061, 0.5045, 0.6734, 0.6337, 0.2407, 0.6782, 0.2945, 0.6441, 0.3315, 0.4135, 0.7138, 0.2965, 0.6735, 0.3758, 0.5814, 0.6942, 0.04685, 0.694, 0.07889, 0.6694, 0.06131, 0.6062, 0.4611, 0.6207, 0.5198, 0.6069, 0.4973, 0.6582, 0.5068, 0.6251, 0.5284, 0.6062, 0.4611, 0.5976, 0.2497, 0.619, 0.273, 0.546, 0.2346, 0.6337, 0.2407, 0.619, 0.273, 0.5976, 0.2497, 0.6441, 0.3315, 0.619, 0.273, 0.6337, 0.2407, 0.3141, 0.8586, 0.2976, 0.8575, 0.3127, 0.8039, 0.4124, 0.5222, 0.4106, 0.5274, 0.3889, 0.5221, 0.454, 0.1756, 0.4119, 0.1387, 0.4865, 0.1432, 0.4005, 0.2178, 0.4119, 0.1387, 0.454, 0.1756, 0.5277, 0.04815, 0.5321, 0.07051, 0.4721, 0.06771, 0.5054, 0.2727, 0.4725, 0.2768, 0.491, 0.2367, 0.3769, 0.0518, 0.3566, 0.01733, 0.3911, 0.0338, 0.3566, 0.01733, 0.3769, 0.0518, 0.3263, 0.04661, 0.4135, 0.7138, 0.3127, 0.8039, 0.2965, 0.6735, 0.3676, 0.1904, 0.3576, 0.2228, 0.3401, 0.1247, 0.3576, 0.2228, 0.3718, 0.2569, 0.3543, 0.2927, 0.3601, 0.4979, 0.3873, 0.5068, 0.368, 0.5217, 0.3681, 0.5292, 0.368, 0.5217, 0.3889, 0.5221, 0.3127, 0.8039, 0.1886, 0.7697, 0.2847, 0.6815, 0.3342, 0.08168, 0.3607, 0.09906, 0.3401, 0.1247, 0.3845, 0.2963, 0.3718, 0.2569, 0.4005, 0.2178, 0.3537, 0.3846, 0.3845, 0.2963, 0.4031, 0.3613, 0.3453, 0.4332, 0.3781, 0.4224, 0.3539, 0.4848, 0.2512, 0.02001, 0.2582, 0.0529, 0.2347, 0.05886, 0.2441, 0.536, 0.2764, 0.5497, 0.2328, 0.5525, 0.2294, 0.5628, 0.2764, 0.5497, 0.2964, 0.5567, 0.2647, 0.4972, 0.2922, 0.5218, 0.2441, 0.536, 0.2922, 0.5218, 0.2647, 0.4972, 0.3194, 0.4528, 0.1513, 0.1647, 0.1123, 0.1755, 0.09932, 0.1426, 0.1424, 0.2167, 0.1513, 0.1647, 0.2095, 0.2183, 0.1949, 0.0517, 0.2512, 0.02001, 0.2347, 0.05886, 0.1436, 9.242e-05, 0.1949, 0.0517, 0.1427, 0.05046, 0.1565, 0.1101, 0.1427, 0.05046, 0.2094, 0.08873, 0.08527, 0.09429, 0.1565, 0.1101, 0.09932, 0.1426, 0.1427, 0.05046, 0.1565, 0.1101, 0.08527, 0.09429, 0.07789, 0.2974, 0.09388, 0.3257, 0.0559, 0.3645, 0.09388, 0.3257, 0.1375, 0.2935, 0.1812, 0.3062, 0.0559, 0.3645, 0.09388, 0.3257, 0.0764, 0.4737, 0.1159, 0.4778, 0.1559, 0.4029, 0.1731, 0.4895, 0.1605, 0.5391, 0.1578, 0.5435, 0.1369, 0.5445, 0.1578, 0.5435, 0.1605, 0.5391, 0.1967, 0.541, 0.1169, 0.3279, 0.09388, 0.3257, 0.1812, 0.3062, 0.1564, 0.264, 0.1424, 0.2167, 0.2095, 0.2183, 0.09004, 0.2576, 0.1564, 0.264, 0.07789, 0.2974, 0.1424, 0.2167, 0.1564, 0.264, 0.09004, 0.2576, 0.1428, 0.5341, 0.1238, 0.5282, 0.1159, 0.4778, 0.04208, 0.05632, 0.01959, 0.0278, 0.03442, 0.03002, 0.03983, 0.07479, 0.04208, 0.05632, 0.05364, 0.07551, 0.1673, 0.734, 0.1071, 0.7474, 0.1406, 0.6441, 0.1886, 0.7697, 0.1071, 0.7474, 0.1673, 0.734, 0.07394, 0.5209, 0.05702, 0.5046, 0.0764, 0.4737, 0.1071, 0.7474, 0.06311, 0.7947, 0.01929, 0.655, 0.0764, 0.4737, 0.05702, 0.5046, 0.03404, 0.3983, 0.04064, 0.2812, 0.0559, 0.3645, 0.03404, 0.3983, 0.03372, 0.1278, 0.05157, 0.1481, 0.03984, 0.1926, 0.05556, 0.1021, 0.03372, 0.1278, 0.02888, 0.09587, 0.0644, 0.6187, 0.03023, 0.6145, 0.1114, 0.5549, 0.7015, 0.6364, 0.6642, 0.6167, 0.6979, 0.5781, 0.5646, 0.6241, 0.5087, 0.5464, 0.5845, 0.5865, 0.4124, 0.5222, 0.3999, 0.5153, 0.4602, 0.5056, 0.4754, 0.3674, 0.4695, 0.4149, 0.4343, 0.4229, 0.6083, 0.5447, 0.5881, 0.5365, 0.6229, 0.5405, 0.5839, 0.3677, 0.5979, 0.3169, 0.6441, 0.3315, 0.4005, 0.2178, 0.4424, 0.219, 0.3845, 0.2963, 0.4463, 0.2693, 0.4424, 0.219, 0.483, 0.2039, 0.5582, 0.8526, 0.5289, 0.8492, 0.5797, 0.8476, 0.5891, 0.8109, 0.5289, 0.8492, 0.5204, 0.8398, 0.5004, 0.7896, 0.4213, 0.7675, 0.4887, 0.752, 0.5891, 0.8109, 0.5177, 0.765, 0.5779, 0.7061, 0.4603, 0.6589, 0.4135, 0.7138, 0.3758, 0.5814, 0.5791, 0.496, 0.5608, 0.466, 0.6069, 0.4973, 0.6669, 0.1297, 0.6004, 0.134, 0.6685, 0.08782, 0.4936, 0.7094, 0.5779, 0.7061, 0.4887, 0.752, 0.4666, 0.01687, 0.3911, 0.0338, 0.4138, 0.01511, 0.6086, 0.1782, 0.5773, 0.2136, 0.5303, 0.1764, 0.5321, 0.07051, 0.5277, 0.04815, 0.5986, 0.06636, 0.5126, 0.5255, 0.4964, 0.5174, 0.5614, 0.5262, 0.4945, 0.5224, 0.4964, 0.5174, 0.5126, 0.5255, 0.4752, 0.5126, 0.4964, 0.5174, 0.4697, 0.5219, 0.5269, 0.2725, 0.546, 0.2346, 0.5442, 0.2795, 0.5012, 0.5014, 0.5006, 0.4708, 0.5286, 0.4802, 0.477, 0.4499, 0.5006, 0.4708, 0.4809, 0.4971, 0.4974, 0.5584, 0.4676, 0.5372, 0.5087, 0.5464, 0.5543, 0.2983, 0.5706, 0.282, 0.5582, 0.3294, 0.5347, 0.3011, 0.5379, 0.3195, 0.5291, 0.3722, 0.5303, 0.1764, 0.5112, 0.1659, 0.5488, 0.1362, 0.4952, 0.1733, 0.5112, 0.1659, 0.5056, 0.1876, 0.5409, 0.1016, 0.5306, 0.1178, 0.5126, 0.1243, 0.5299, 0.02346, 0.537, 0.03597, 0.4666, 0.01687, 0.5006, 0.4708, 0.5066, 0.4311, 0.5311, 0.4323, 0.4697, 0.5219, 0.4945, 0.5224, 0.4676, 0.5372, 0.4603, 0.6589, 0.4974, 0.5584, 0.5045, 0.6734, 0.4593, 0.5589, 0.4974, 0.5584, 0.4603, 0.6589, 0.5158, 0.198, 0.5056, 0.1876, 0.5303, 0.1764, 0.5409, 0.1016, 0.5251, 0.07704, 0.564, 0.08845, 0.477, 0.4499, 0.4695, 0.4149, 0.5066, 0.4311, 0.5299, 0.02346, 0.5131, 0.01707, 0.5735, 0.0135, 0.5409, 0.1016, 0.6004, 0.134, 0.5306, 0.1178, 0.5735, 0.0135, 0.6564, 0.02772, 0.5299, 0.02346, 0.6062, 0.4611, 0.5608, 0.466, 0.5311, 0.4323, 0.4034, 0.4032, 0.3915, 0.4611, 0.3539, 0.4848, 0.4754, 0.3674, 0.4034, 0.4032, 0.4449, 0.3566, 0.4449, 0.3566, 0.4982, 0.2979, 0.4754, 0.3674, 0.5048, 0.3415, 0.4982, 0.2979, 0.5239, 0.2986, 0.3865, 0.08405, 0.4721, 0.06771, 0.5251, 0.07704, 0.3865, 0.08405, 0.3769, 0.0518, 0.4721, 0.06771, 0.3999, 0.5153, 0.4695, 0.4149, 0.477, 0.4499, 0.3539, 0.4848, 0.3915, 0.4611, 0.3601, 0.4979, 0.8977, 0.6845, 0.8964, 0.7061, 0.8733, 0.678, 0.9639, 0.1704, 0.9908, 0.1315, 0.9999, 0.1594, 0.9277, 0.1279, 0.9908, 0.1315, 0.9639, 0.1704, 0.03023, 0.6145, 0.0644, 0.6187, 0.0226, 0.6351, 0.0226, 0.6351, 0.0644, 0.6187, 0.01929, 0.655, 0.02448, 0.06414, 0.03983, 0.07479, 0.02888, 0.09587, 0.003547, 0.1314, 9.246e-05, 0.08283, 0.03372, 0.1278, 0.00809, 0.3919, 0.04186, 0.4681, 0.02125, 0.4853, 0.03404, 0.3983, 0.04186, 0.4681, 0.00809, 0.3919, 0.9247, 0.5964, 0.9171, 0.614, 0.8878, 0.5875, 0.02013, 0.6781, 0.06311, 0.7947, 0.01811, 0.7074, 0.6554, 0.5204, 0.6251, 0.5284, 0.6582, 0.5068, 0.6554, 0.5204, 0.6797, 0.5, 0.6879, 0.5277, 0.7013, 0.541, 0.7257, 0.5376, 0.7453, 0.556, 0.7842, 0.3674, 0.8338, 0.3702, 0.7833, 0.4167, 0.8194, 0.2912, 0.7989, 0.2338, 0.8393, 0.283, 0.6942, 0.04685, 0.7224, 0.05674, 0.7178, 0.08215, 0.7875, 0.1749, 0.7976, 0.1273, 0.8473, 0.1733, 0.2115, 0.6509, 0.1673, 0.734, 0.1406, 0.6441, 0.2847, 0.6815, 0.1673, 0.734, 0.2115, 0.6509, 0.1406, 0.6441, 0.1071, 0.7474, 0.01929, 0.655, 0.5239, 0.2986, 0.4982, 0.2979, 0.5205, 0.2847, 0.4686, 0.3093, 0.4982, 0.2979, 0.4449, 0.3566, 0.3342, 0.08168, 0.3401, 0.1247, 0.2674, 0.1237, 0.2094, 0.08873, 0.2564, 0.08368, 0.2674, 0.1237, 0.3873, 0.5068, 0.3999, 0.5153, 0.3889, 0.5221, 0.3681, 0.5292, 0.3215, 0.5353, 0.368, 0.5217, 0.1238, 0.5282, 0.1319, 0.5392, 0.06656, 0.5463, 0.2847, 0.6815, 0.2115, 0.6509, 0.2965, 0.6735, 0.1886, 0.7697, 0.2334, 0.8365, 0.2059, 0.8277, 0.8516, 0.7809, 0.8116, 0.6934, 0.8516, 0.7218, 0.7687, 0.7409, 0.8116, 0.6934, 0.8516, 0.7809, 0.7687, 0.7409, 0.8344, 0.8203, 0.7465, 0.8109, 0.8211, 0.6157, 0.8215, 0.651, 0.8101, 0.619, 0.8733, 0.678, 0.8964, 0.7061, 0.8215, 0.651, 0.8516, 0.7218, 0.8964, 0.7061, 0.892, 0.7141, 0.8568, 0.4994, 0.8232, 0.556, 0.8023, 0.5442, 0.1842, 0.2719, 0.2254, 0.2599, 0.1812, 0.3062, 0.2095, 0.2183, 0.2254, 0.2599, 0.1842, 0.2719, 0.2808, 0.2215, 0.2254, 0.2599, 0.2095, 0.2183, 0.6441, 0.3315, 0.6782, 0.2945, 0.7034, 0.3694, 0.8921, 0.5649, 0.935, 0.5644, 0.9247, 0.5964, 0.8979, 0.6553, 0.8977, 0.6845, 0.8733, 0.678, 0.05604, 0.5652, 0.04616, 0.5529, 0.06656, 0.5463, 0.8881, 0.461, 0.8828, 0.5114, 0.8568, 0.4994, 0.9258, 0.4502, 0.8881, 0.461, 0.9154, 0.3736, 0.2316, 0.1271, 0.2674, 0.1237, 0.2808, 0.2215, 0.3401, 0.1247, 0.3316, 0.2092, 0.2674, 0.1237, 0.08527, 0.09429, 0.07439, 0.05447, 0.1427, 0.05046, 0.8642, 0.29, 0.8528, 0.2127, 0.8771, 0.3032, 0.694, 0.07889, 0.7178, 0.08215, 0.7155, 0.1122, 0.9733, 0.304, 0.9466, 0.2963, 0.984, 0.2395, 0.83, 0.08167, 0.8912, 0.09283, 0.8407, 0.1182, 0.8407, 0.1182, 0.7976, 0.1273, 0.804, 0.07384, 0.7839, 0.06304, 0.7397, 0.06973, 0.7619, 0.04825, 0.9045, 0.1271, 0.9317, 0.104, 0.9277, 0.1279, 0.01959, 0.0278, 0.002006, 0.0389, 0.006604, 0.02974, 0.002006, 0.0389, 0.01959, 0.0278, 0.02448, 0.06414, 0.7783, 0.0889, 0.7839, 0.06304, 0.804, 0.07384, 0.7326, 0.6959, 0.6408, 0.7066, 0.7015, 0.6364, 0.6111, 0.8412, 0.5797, 0.8476, 0.5891, 0.8109, 0.8111, 0.4262, 0.7833, 0.4167, 0.8338, 0.3702, 0.5891, 0.8109, 0.6408, 0.7066, 0.6111, 0.8412, 0.6678, 0.7963, 0.6725, 0.8309, 0.6485, 0.8371, 0.9639, 0.1704, 0.9234, 0.1675, 0.9277, 0.1279, 0.9277, 0.1279, 0.9317, 0.104, 0.96, 0.1176, 0.9194, 0.3053, 0.9023, 0.3333, 0.9051, 0.2616, 0.7326, 0.6959, 0.8116, 0.6934, 0.7687, 0.7409, 0.645, 0.5325, 0.6554, 0.5204, 0.6772, 0.5397, 0.6797, 0.5, 0.6582, 0.5068, 0.6741, 0.4712, 0.6236, 0.5348, 0.6324, 0.5436, 0.6229, 0.5405, 0.694, 0.07889, 0.6685, 0.08782, 0.6694, 0.06131, 0.6669, 0.1297, 0.6919, 0.1496, 0.6593, 0.1728, 0.6942, 0.04685, 0.6694, 0.06131, 0.6564, 0.02772, 0.6685, 0.08782, 0.6926, 0.1026, 0.6669, 0.1297, 0.6207, 0.5198, 0.6205, 0.5288, 0.5964, 0.5196, 0.546, 0.2346, 0.5651, 0.2203, 0.5976, 0.2497, 0.5976, 0.2497, 0.5651, 0.2203, 0.6337, 0.2407, 0.3873, 0.5068, 0.3915, 0.4611, 0.3999, 0.5153, 0.45, 0.492, 0.3999, 0.5153, 0.477, 0.4499, 0.3999, 0.5153, 0.4124, 0.5222, 0.3889, 0.5221, 0.4865, 0.1432, 0.4119, 0.1387, 0.5126, 0.1243, 0.3911, 0.0338, 0.3566, 0.01733, 0.3819, 0.01533, 0.3865, 0.08405, 0.3607, 0.09906, 0.3769, 0.0518, 0.3401, 0.1247, 0.3607, 0.09906, 0.3676, 0.1904, 0.4119, 0.1387, 0.3607, 0.09906, 0.3865, 0.08405, 0.3873, 0.5068, 0.3601, 0.4979, 0.3915, 0.4611, 0.3127, 0.8039, 0.2334, 0.8365, 0.1886, 0.7697, 0.2787, 0.02298, 0.2582, 0.0529, 0.2512, 0.02001, 0.3003, 0.0224, 0.2582, 0.0529, 0.2787, 0.02298, 0.2796, 0.05582, 0.2582, 0.0529, 0.3003, 0.0224, 0.2922, 0.5218, 0.2764, 0.5497, 0.2441, 0.536, 0.3215, 0.5353, 0.2764, 0.5497, 0.2922, 0.5218, 0.2964, 0.5567, 0.2764, 0.5497, 0.3215, 0.5353, 0.2862, 0.3481, 0.2568, 0.4024, 0.2181, 0.3161, 0.2443, 0.4989, 0.2647, 0.4972, 0.2441, 0.536, 0.1467, 0.1354, 0.1513, 0.1647, 0.09932, 0.1426, 0.2316, 0.1271, 0.1513, 0.1647, 0.1467, 0.1354, 0.1842, 0.2719, 0.1564, 0.264, 0.2095, 0.2183, 0.1915, 0.3246, 0.1169, 0.3279, 0.1812, 0.3062, 0.1169, 0.3279, 0.1559, 0.4029, 0.1159, 0.4778, 0.1159, 0.4778, 0.1731, 0.4895, 0.1428, 0.5341, 0.2165, 0.5073, 0.1731, 0.4895, 0.2324, 0.4503, 0.04208, 0.05632, 0.07439, 0.05447, 0.05364, 0.07551, 0.07394, 0.5209, 0.04616, 0.5529, 0.05702, 0.5046, 0.03984, 0.1926, 0.09004, 0.2576, 0.04064, 0.2812, 0.08597, 0.1969, 0.09004, 0.2576, 0.03984, 0.1926, 0.04064, 0.2812, 0.09004, 0.2576, 0.07789, 0.2974, 0.2799, 0.5951, 0.2294, 0.5628, 0.2964, 0.5567, 0.2115, 0.6509, 0.2294, 0.5628, 0.2799, 0.5951, 0.3748, 0.5402, 0.3681, 0.5292, 0.3889, 0.5221, 0.3681, 0.5292, 0.3748, 0.5402, 0.3491, 0.5627, 0.3889, 0.5221, 0.4106, 0.5274, 0.396, 0.5317, 0.1469, 0.5476, 0.1114, 0.5549, 0.1369, 0.5445, 0.0644, 0.6187, 0.1114, 0.5549, 0.1469, 0.5476, 0.2964, 0.5567, 0.3304, 0.5421, 0.2799, 0.5951, 0.3491, 0.5627, 0.3304, 0.5421, 0.3681, 0.5292, 0.3889, 0.5221, 0.396, 0.5317, 0.3748, 0.5402, 0.6236, 0.5348, 0.6205, 0.5288, 0.6251, 0.5284, 0.5881, 0.5365, 0.6205, 0.5288, 0.6236, 0.5348, 0.5964, 0.5196, 0.6205, 0.5288, 0.5614, 0.5262, 0.6441, 0.3315, 0.6362, 0.4211, 0.5839, 0.3677, 0.6062, 0.4611, 0.6362, 0.4211, 0.6582, 0.5068, 0.454, 0.1756, 0.4424, 0.219, 0.4005, 0.2178, 0.3769, 0.0518, 0.3911, 0.0338, 0.4721, 0.06771, 0.4721, 0.06771, 0.3911, 0.0338, 0.537, 0.03597, 0.5004, 0.7896, 0.5177, 0.765, 0.5891, 0.8109, 0.3758, 0.5814, 0.4593, 0.5589, 0.4603, 0.6589, 0.5964, 0.5196, 0.5791, 0.496, 0.6207, 0.5198, 0.5409, 0.1016, 0.564, 0.08845, 0.6004, 0.134, 0.6004, 0.134, 0.564, 0.08845, 0.6685, 0.08782, 0.4138, 0.01511, 0.3911, 0.0338, 0.3819, 0.01533, 0.6694, 0.06131, 0.6685, 0.08782, 0.5986, 0.06636, 0.5651, 0.2203, 0.5773, 0.2136, 0.6337, 0.2407, 0.5303, 0.1764, 0.5773, 0.2136, 0.5158, 0.198, 0.4964, 0.5174, 0.4945, 0.5224, 0.4697, 0.5219, 0.5054, 0.2727, 0.5269, 0.2725, 0.5205, 0.2847, 0.5196, 0.5029, 0.5012, 0.5014, 0.5286, 0.4802, 0.4974, 0.5584, 0.5087, 0.5464, 0.5646, 0.6241, 0.5291, 0.3722, 0.5048, 0.3415, 0.5347, 0.3011, 0.4754, 0.3674, 0.5048, 0.3415, 0.5291, 0.3722, 0.5347, 0.3011, 0.5048, 0.3415, 0.5239, 0.2986, 0.4809, 0.4971, 0.5012, 0.5014, 0.4752, 0.5126, 0.5311, 0.4323, 0.5066, 0.4311, 0.5291, 0.3722, 0.5066, 0.4311, 0.4695, 0.4149, 0.4754, 0.3674, 0.4952, 0.1733, 0.5056, 0.1876, 0.483, 0.2039, 0.5126, 0.1243, 0.5306, 0.1178, 0.5488, 0.1362, 0.5277, 0.04815, 0.537, 0.03597, 0.5986, 0.06636, 0.5004, 0.7896, 0.4887, 0.752, 0.5177, 0.765, 0.5045, 0.6734, 0.4135, 0.7138, 0.4603, 0.6589, 0.5006, 0.4708, 0.5311, 0.4323, 0.5286, 0.4802, 0.5087, 0.5464, 0.5126, 0.5255, 0.5312, 0.5319, 0.5646, 0.6241, 0.5045, 0.6734, 0.4974, 0.5584, 0.5158, 0.198, 0.5056, 0.2094, 0.5056, 0.1876, 0.491, 0.2367, 0.5146, 0.2217, 0.5054, 0.2727, 0.5131, 0.01707, 0.5299, 0.02346, 0.4666, 0.01687, 0.6362, 0.4211, 0.687, 0.42, 0.6741, 0.4712, 0.6582, 0.5068, 0.003715, 0.3247, 0.004654, 0.2391, 0.04064, 0.2812, 0.8783, 0.7272, 0.8653, 0.7493, 0.8516, 0.7218, 0.6909, 0.235, 0.7659, 0.2368, 0.7718, 0.3161, 0.7034, 0.3694, 0.3539, 0.4848, 0.3601, 0.4979, 0.368, 0.5217, 0.3215, 0.5353, 0.4147, 0.8328, 0.3964, 0.833, 0.4318, 0.807, 0.7016, 0.5633, 0.7649, 0.5678, 0.7623, 0.5811, 0.2965, 0.6735, 0.2115, 0.6509, 0.2799, 0.5951, 0.2922, 0.5218, 0.3194, 0.4528, 0.3539, 0.4848, 0.3215, 0.5353, 0.4034, 0.4032, 0.3781, 0.4224, 0.4031, 0.3613, 0.4417, 0.3322, 0.3212, 0.2573, 0.3456, 0.2498, 0.3543, 0.2927, 0.3287, 0.3609, 0.6593, 0.1728, 0.6004, 0.134, 0.6669, 0.1297, 0.8881, 0.461, 0.8568, 0.4994, 0.8558, 0.4632, 0.8783, 0.4337, 0.08597, 0.1969, 0.1424, 0.2167, 0.09004, 0.2576, 0.8878, 0.5875, 0.8196, 0.5843, 0.8921, 0.5649, 0.6797, 0.5, 0.7408, 0.5193, 0.7257, 0.5376, 0.05702, 0.5046, 0.03668, 0.5391, 0.02914, 0.5223, 0.1123, 0.1755, 0.1424, 0.2167, 0.08597, 0.1969, 0.08646, 0.1622, 0.9023, 0.3333, 0.8867, 0.3789, 0.8764, 0.3567, 0.8771, 0.3032, 0.4318, 0.807, 0.4213, 0.7675, 0.5004, 0.7896, 0.4916, 0.8421, 0.7659, 0.2368, 0.7395, 0.1251, 0.7875, 0.1749, 0.7989, 0.2338, 0.3127, 0.8039, 0.3805, 0.8391, 0.3486, 0.8515, 0.3307, 0.8565, 0.9156, 0.09838, 0.9045, 0.1271, 0.8912, 0.09283, 0.8771, 0.3032, 0.8473, 0.1733, 0.9051, 0.2616, 0.8558, 0.4632, 0.8373, 0.4477, 0.86, 0.4156, 0.7323, 0.2176, 0.7659, 0.2368, 0.6909, 0.235, 0.2647, 0.4972, 0.2443, 0.4989, 0.2324, 0.4503, 0.2568, 0.4024, 0.6919, 0.1496, 0.6909, 0.235, 0.6593, 0.1728, 0.6337, 0.2407, 0.6593, 0.1728, 0.6909, 0.235, 0.3748, 0.5402, 0.396, 0.5317, 0.3758, 0.5814, 0.4062, 0.5444, 0.3758, 0.5814, 0.396, 0.5317, 0.4031, 0.3613, 0.3781, 0.4224, 0.3537, 0.3846, 0.2552, 0.2862, 0.3212, 0.2573, 0.3287, 0.3609, 0.2862, 0.3481, 0.6238, 0.5844, 0.5845, 0.5865, 0.6083, 0.5447, 0.6244, 0.5436, 0.2094, 0.08873, 0.1427, 0.05046, 0.1949, 0.0517, 0.2316, 0.1271, 0.1467, 0.1354, 0.1565, 0.1101, 0.05364, 0.07551, 0.05556, 0.1021, 0.03983, 0.07479, 0.1578, 0.5435, 0.2328, 0.5525, 0.1469, 0.5476, 0.07614, 0.5707, 0.05705, 0.5741, 0.05604, 0.5652, 0.08301, 0.5563, 0.86, 0.4156, 0.8764, 0.3567, 0.8867, 0.3789, 0.8783, 0.4337, 9.246e-05, 0.08283, 0.001354, 0.06165, 0.02448, 0.06414, 0.03372, 0.1278, 0.006023, 0.1629, 0.003547, 0.1314, 0.7718, 0.5538, 0.789, 0.5615, 0.7649, 0.5678, 0.76, 0.4743, 0.8111, 0.4262, 0.8122, 0.486, 0.7624, 0.5386, 0.6564, 0.02772, 0.6694, 0.06131, 0.5986, 0.06636, 0.6772, 0.5397, 0.6554, 0.5204, 0.6879, 0.5277, 0.7837, 0.5472, 0.7718, 0.5538, 0.7624, 0.5386, 0.7394, 0.4028, 0.7842, 0.3674, 0.7581, 0.444, 0.8642, 0.29, 0.8461, 0.3341, 0.8194, 0.2912, 0.8393, 0.283, 0.7408, 0.5193, 0.76, 0.4743, 0.7624, 0.5386, 0.4384, 0.5255, 0.4676, 0.5372, 0.4062, 0.5444, 0.4106, 0.5274, 0.8764, 0.3567, 0.86, 0.4156, 0.8338, 0.3702, 0.7397, 0.06973, 0.7178, 0.08215, 0.7224, 0.05674, 0.7783, 0.0889, 0.7976, 0.1273, 0.7535, 0.09035, 0.7875, 0.1749, 0.7535, 0.09035, 0.7976, 0.1273, 0.3805, 0.8391, 0.4135, 0.7138, 0.3964, 0.833, 0.5204, 0.8398, 0.5054, 0.8302, 0.5891, 0.8109, 0.4512, 0.3064, 0.5054, 0.2727, 0.4686, 0.3093, 0.4417, 0.3322, 0.668, 0.5651, 0.6566, 0.5516, 0.6738, 0.5513, 0.3758, 0.5814, 0.2965, 0.6735, 0.3491, 0.5627, 0.2165, 0.5073, 0.2443, 0.4989, 0.2441, 0.536, 0.1967, 0.541, 0.4031, 0.3613, 0.4512, 0.3064, 0.4417, 0.3322, 0.2568, 0.4024, 0.2324, 0.4503, 0.1848, 0.3886, 0.1915, 0.3246, 0.06656, 0.5463, 0.07394, 0.5209, 0.1238, 0.5282, 0.2181, 0.3161, 0.2568, 0.4024, 0.1915, 0.3246, 0.08646, 0.1622, 0.08597, 0.1969, 0.06712, 0.152, 0.07658, 0.1471, 0.1159, 0.4778, 0.07394, 0.5209, 0.0764, 0.4737, 0.2316, 0.1271, 0.1565, 0.1101, 0.2094, 0.08873, 0.09932, 0.1426, 0.08646, 0.1622, 0.07658, 0.1471, 0.1114, 0.5549, 0.08301, 0.5563, 0.06656, 0.5463, 0.1319, 0.5392, 0.2552, 0.2862, 0.2181, 0.3161, 0.1812, 0.3062, 0.2254, 0.2599, 0.2334, 0.8365, 0.3127, 0.8039, 0.2777, 0.8529, 0.9466, 0.2963, 0.9639, 0.1704, 0.984, 0.2395, 0.8131, 0.8449, 0.7864, 0.8407, 0.8344, 0.8203, 0.9466, 0.2963, 0.9154, 0.3736, 0.9194, 0.3053, 0.8101, 0.619, 0.813, 0.6064, 0.8211, 0.6157, 0.8921, 0.5649, 0.8232, 0.556, 0.8828, 0.5114, 0.8828, 0.5114, 0.9258, 0.4502, 0.9485, 0.4993, 0.935, 0.5644, 0.6741, 0.4712, 0.687, 0.42, 0.7024, 0.4403, 0.3453, 0.4332, 0.3287, 0.3609, 0.3537, 0.3846, 0.6441, 0.3315, 0.7034, 0.3694, 0.687, 0.42, 0.8777, 0.6358, 0.8878, 0.5875, 0.9171, 0.614, 0.9014, 0.6405, 0.8196, 0.5843, 0.8777, 0.6358, 0.8733, 0.678, 0.8211, 0.6157, 0.9485, 0.4993, 0.9258, 0.4502, 0.9154, 0.3736, 0.9658, 0.3882, 0.2316, 0.1271, 0.2095, 0.2183, 0.1513, 0.1647, 0.5303, 0.1764, 0.5488, 0.1362, 0.6086, 0.1782, 0.5488, 0.1362, 0.6004, 0.134, 0.6086, 0.1782, 0.05556, 0.1021, 0.08527, 0.09429, 0.09932, 0.1426, 0.07658, 0.1471, 0.2796, 0.05582, 0.3342, 0.08168, 0.2674, 0.1237, 0.2564, 0.08368, 0.5979, 0.3169, 0.5582, 0.3294, 0.5706, 0.282, 0.5948, 0.2917, 0.5706, 0.282, 0.546, 0.2346, 0.619, 0.273, 0.5948, 0.2917, 0.619, 0.273, 0.6441, 0.3315, 0.5979, 0.3169, 0.5948, 0.2917, 0.6772, 0.5397, 0.6879, 0.5277, 0.7013, 0.541, 0.6738, 0.5513, 0.7989, 0.2338, 0.7875, 0.1749, 0.8528, 0.2127, 0.7333, 0.09178, 0.7155, 0.1122, 0.7178, 0.08215, 0.05774, 0.02367, 0.1436, 9.242e-05, 0.07439, 0.05447, 0.3003, 0.0224, 0.3263, 0.04661, 0.2796, 0.05582, 0.5986, 0.06636, 0.537, 0.03597, 0.6564, 0.02772, 0.7535, 0.09035, 0.7397, 0.06973, 0.7783, 0.0889, 0.6942, 0.04685, 0.7183, 0.02134, 0.7224, 0.05674, 0.7391, 0.03208, 0.7224, 0.05674, 0.7183, 0.02134, 0.8122, 0.486, 0.8373, 0.4477, 0.8558, 0.4632, 0.812, 0.523, 0.6982, 0.5545, 0.7016, 0.5633, 0.6738, 0.5513, 0.6797, 0.5, 0.7257, 0.5376, 0.6879, 0.5277, 0.7649, 0.5678, 0.7992, 0.574, 0.7623, 0.5811, 0.7013, 0.541, 0.7453, 0.556, 0.6982, 0.5545, 0.7016, 0.5633, 0.6982, 0.5545, 0.7453, 0.556, 0.7326, 0.6959, 0.6678, 0.7963, 0.6408, 0.7066, 0.8111, 0.4262, 0.8373, 0.4477, 0.8122, 0.486, 0.8116, 0.6934, 0.7326, 0.6959, 0.7015, 0.6364, 0.8101, 0.619, 0.6678, 0.7963, 0.7326, 0.6959, 0.7192, 0.8076, 0.7323, 0.2176, 0.6919, 0.1496, 0.7155, 0.1122, 0.7659, 0.2368, 0.7386, 0.8061, 0.7307, 0.8043, 0.7687, 0.7409, 0.9051, 0.2616, 0.9234, 0.1675, 0.9194, 0.3053, 0.7224, 0.05674, 0.7391, 0.03208, 0.7397, 0.06973, 0.6741, 0.4712, 0.7024, 0.4403, 0.6797, 0.5, 0.6772, 0.5397, 0.6324, 0.5436, 0.645, 0.5325, 0.6942, 0.04685, 0.6564, 0.02772, 0.7019, 0.01515, 0.7183, 0.02134, 0.5646, 0.6241, 0.6238, 0.5844, 0.6642, 0.6167, 0.5779, 0.7061, 0.7155, 0.1122, 0.6926, 0.1026, 0.694, 0.07889, 0.4384, 0.5255, 0.4124, 0.5222, 0.4602, 0.5056, 0.4752, 0.5126, 0.4697, 0.5219, 0.4384, 0.5255, 0.4752, 0.5126, 0.6919, 0.1496, 0.6669, 0.1297, 0.6926, 0.1026, 0.7155, 0.1122, 0.6337, 0.2407, 0.6909, 0.235, 0.6782, 0.2945, 0.7178, 0.08215, 0.694, 0.07889, 0.6942, 0.04685, 0.4463, 0.2693, 0.483, 0.2039, 0.491, 0.2367, 0.4725, 0.2768, 0.6062, 0.4611, 0.6251, 0.5284, 0.6207, 0.5198, 0.477, 0.4499, 0.4809, 0.4971, 0.45, 0.492, 0.3127, 0.8039, 0.2976, 0.8575, 0.2777, 0.8529, 0.4512, 0.3064, 0.4031, 0.3613, 0.4463, 0.2693, 0.4725, 0.2768, 0.5054, 0.2727, 0.4512, 0.3064, 0.4725, 0.2768, 0.3576, 0.2228, 0.3676, 0.1904, 0.4005, 0.2178, 0.3718, 0.2569, 0.3607, 0.09906, 0.3342, 0.08168, 0.3769, 0.0518, 0.3263, 0.04661, 0.3769, 0.0518, 0.3342, 0.08168, 0.3845, 0.2963, 0.3537, 0.3846, 0.3543, 0.2927, 0.3718, 0.2569, 0.1949, 0.0517, 0.1436, 9.242e-05, 0.1839, 0.002021, 0.2512, 0.02001, 0.2328, 0.5525, 0.2764, 0.5497, 0.2294, 0.5628, 0.2808, 0.2215, 0.2674, 0.1237, 0.3316, 0.2092, 0.2808, 0.2215, 0.3316, 0.2092, 0.3212, 0.2573, 0.1424, 0.2167, 0.1123, 0.1755, 0.1513, 0.1647, 0.1559, 0.4029, 0.1848, 0.3886, 0.2324, 0.4503, 0.1731, 0.4895, 0.07789, 0.2974, 0.1375, 0.2935, 0.09388, 0.3257, 0.09945, 0.3764, 0.1169, 0.3279, 0.1159, 0.4778, 0.0764, 0.4737, 0.1169, 0.3279, 0.09945, 0.3764, 0.09388, 0.3257, 0.04208, 0.05632, 0.03983, 0.07479, 0.02448, 0.06414, 0.01959, 0.0278, 0.0764, 0.4737, 0.09388, 0.3257, 0.09945, 0.3764, 0.1319, 0.5392, 0.1238, 0.5282, 0.1428, 0.5341, 0.03372, 0.1278, 0.05556, 0.1021, 0.06712, 0.152, 0.05157, 0.1481, 0.03404, 0.3983, 0.05702, 0.5046, 0.04186, 0.4681, 0.07789, 0.2974, 0.0559, 0.3645, 0.04064, 0.2812, 0.5501, 0.5054, 0.5964, 0.5196, 0.5614, 0.5262, 0.5196, 0.5029, 0.1369, 0.5445, 0.1578, 0.5435, 0.1469, 0.5476, 0.1114, 0.5549, 0.03023, 0.6145, 0.07614, 0.5707, 0.2115, 0.6509, 0.1469, 0.5476, 0.2294, 0.5628, 0.6238, 0.5844, 0.6324, 0.5436, 0.6566, 0.5516, 0.668, 0.5651, 0.6979, 0.5781, 0.6642, 0.6167, 0.45, 0.492, 0.4809, 0.4971, 0.4602, 0.5056, 0.3999, 0.5153, 0.4593, 0.5589, 0.3758, 0.5814, 0.4062, 0.5444, 0.4676, 0.5372, 0.6238, 0.5844, 0.5646, 0.6241, 0.5845, 0.5865, 0.5839, 0.3677, 0.5291, 0.3722, 0.5582, 0.3294, 0.5979, 0.3169, 0.6236, 0.5348, 0.6229, 0.5405, 0.5881, 0.5365, 0.5311, 0.4323, 0.5291, 0.3722, 0.5839, 0.3677, 0.4463, 0.2693, 0.4031, 0.3613, 0.3845, 0.2963, 0.4424, 0.219, 0.5791, 0.496, 0.5964, 0.5196, 0.5501, 0.5054, 0.5286, 0.4802, 0.5797, 0.8476, 0.5289, 0.8492, 0.5891, 0.8109, 0.501, 0.8481, 0.4555, 0.8463, 0.4916, 0.8421, 0.537, 0.03597, 0.5277, 0.04815, 0.4721, 0.06771, 0.5045, 0.6734, 0.4936, 0.7094, 0.4135, 0.7138, 0.5608, 0.466, 0.5791, 0.496, 0.5286, 0.4802, 0.5311, 0.4323, 0.5409, 0.1016, 0.4119, 0.1387, 0.5251, 0.07704, 0.3865, 0.08405, 0.5251, 0.07704, 0.4119, 0.1387, 0.6086, 0.1782, 0.6593, 0.1728, 0.6337, 0.2407, 0.5773, 0.2136, 0.5196, 0.5029, 0.5286, 0.4802, 0.5501, 0.5054, 0.5177, 0.765, 0.4887, 0.752, 0.5779, 0.7061, 0.537, 0.03597, 0.3911, 0.0338, 0.4666, 0.01687, 0.546, 0.2346, 0.5146, 0.2217, 0.5241, 0.2113, 0.5651, 0.2203, 0.4752, 0.5126, 0.5012, 0.5014, 0.4964, 0.5174, 0.546, 0.2346, 0.5269, 0.2725, 0.5054, 0.2727, 0.5146, 0.2217, 0.5706, 0.282, 0.5543, 0.2983, 0.5442, 0.2795, 0.546, 0.2346, 0.4593, 0.5589, 0.4676, 0.5372, 0.4974, 0.5584, 0.5347, 0.3011, 0.5347, 0.2879, 0.5442, 0.2795, 0.5379, 0.3195, 0.5239, 0.2986, 0.5347, 0.2879, 0.5347, 0.3011, 0.5112, 0.1659, 0.4952, 0.1733, 0.4865, 0.1432, 0.5126, 0.1243, 0.4754, 0.3674, 0.5291, 0.3722, 0.5066, 0.4311, 0.5126, 0.1243, 0.5488, 0.1362, 0.5112, 0.1659, 0.4034, 0.4032, 0.4754, 0.3674, 0.4343, 0.4229, 0.3915, 0.4611, 0.4916, 0.8421, 0.5004, 0.7896, 0.5054, 0.8302, 0.5087, 0.5464, 0.4945, 0.5224, 0.5126, 0.5255, 0.5251, 0.07704, 0.4721, 0.06771, 0.5321, 0.07051, 0.483, 0.2039, 0.5056, 0.1876, 0.5056, 0.2094, 0.4135, 0.7138, 0.4936, 0.7094, 0.4887, 0.752, 0.4809, 0.4971, 0.4752, 0.5126, 0.4602, 0.5056, 0.5488, 0.1362, 0.5306, 0.1178, 0.6004, 0.134, 0.6069, 0.4973, 0.5608, 0.466, 0.6062, 0.4611, 0.5731, 0.5465, 0.5845, 0.5865, 0.5087, 0.5464, 0.5312, 0.5319, 0.4754, 0.3674, 0.4982, 0.2979, 0.5048, 0.3415, 0.3999, 0.5153, 0.3915, 0.4611, 0.4343, 0.4229, 0.4695, 0.4149, 0.7624, 0.5386, 0.7718, 0.5538, 0.7453, 0.556, 0.7257, 0.5376, 0.02888, 0.09587, 0.03372, 0.1278, 9.246e-05, 0.08283, 0.02013, 0.6781, 0.01929, 0.655, 0.06311, 0.7947, 0.8516, 0.7809, 0.8516, 0.7218, 0.8653, 0.7493, 0.9045, 0.1271, 0.8473, 0.1733, 0.8407, 0.1182, 0.8912, 0.09283, 0.7408, 0.5193, 0.7624, 0.5386, 0.7257, 0.5376, 0.8528, 0.2127, 0.8393, 0.283, 0.7989, 0.2338, 0.4982, 0.2979, 0.4686, 0.3093, 0.5054, 0.2727, 0.5205, 0.2847, 0.3491, 0.5627, 0.3748, 0.5402, 0.3758, 0.5814, 0.7024, 0.4403, 0.7034, 0.3694, 0.7394, 0.4028, 0.7204, 0.4541, 0.2324, 0.4503, 0.2443, 0.4989, 0.2165, 0.5073, 0.1812, 0.3062, 0.2181, 0.3161, 0.1915, 0.3246, 0.2347, 0.05886, 0.2564, 0.08368, 0.2094, 0.08873, 0.01929, 0.655, 0.0644, 0.6187, 0.1406, 0.6441, 0.8516, 0.7809, 0.8344, 0.8203, 0.7687, 0.7409, 0.8215, 0.651, 0.8964, 0.7061, 0.8516, 0.7218, 0.8461, 0.3341, 0.7842, 0.3674, 0.7718, 0.3161, 0.8194, 0.2912, 0.8878, 0.5875, 0.8777, 0.6358, 0.8196, 0.5843, 0.9014, 0.6405, 0.8733, 0.678, 0.8777, 0.6358, 0.4135, 0.7138, 0.4887, 0.752, 0.4213, 0.7675, 0.9258, 0.4502, 0.8828, 0.5114, 0.8881, 0.461, 0.9023, 0.3333, 0.9194, 0.3053, 0.9154, 0.3736, 0.8867, 0.3789, 0.05364, 0.07551, 0.07439, 0.05447, 0.08527, 0.09429, 0.3566, 0.01733, 0.3263, 0.04661, 0.3003, 0.0224, 0.9156, 0.09838, 0.9317, 0.104, 0.9045, 0.1271, 0.6678, 0.7963, 0.6111, 0.8412, 0.6408, 0.7066, 0.4119, 0.1387, 0.4005, 0.2178, 0.3676, 0.1904, 0.3607, 0.09906, 0.6244, 0.5436, 0.6229, 0.5405, 0.6324, 0.5436, 0.5045, 0.6734, 0.5779, 0.7061, 0.4936, 0.7094, 0.4106, 0.5274, 0.4124, 0.5222, 0.4384, 0.5255, 0.6251, 0.5284, 0.6205, 0.5288, 0.6207, 0.5198, 0.5409, 0.1016, 0.5126, 0.1243, 0.4119, 0.1387, 0.1375, 0.2935, 0.07789, 0.2974, 0.1564, 0.264, 0.1842, 0.2719, 0.3889, 0.5221, 0.368, 0.5217, 0.3873, 0.5068, 0.1673, 0.734, 0.2847, 0.6815, 0.1886, 0.7697, 0.3287, 0.3609, 0.3194, 0.4528, 0.2862, 0.3481, 0.2568, 0.4024, 0.2862, 0.3481, 0.3194, 0.4528, 0.1428, 0.5341, 0.1605, 0.5391, 0.1369, 0.5445, 0.1319, 0.5392, 0.1812, 0.3062, 0.1375, 0.2935, 0.1842, 0.2719, 0.1169, 0.3279, 0.1915, 0.3246, 0.1848, 0.3886, 0.1559, 0.4029, 0.1731, 0.4895, 0.2165, 0.5073, 0.1605, 0.5391, 0.1428, 0.5341, 0.7623, 0.5811, 0.8101, 0.619, 0.7015, 0.6364, 0.6979, 0.5781, 0.03442, 0.03002, 0.05774, 0.02367, 0.04208, 0.05632, 0.07439, 0.05447, 0.04208, 0.05632, 0.05774, 0.02367, 0.06656, 0.5463, 0.04616, 0.5529, 0.07394, 0.5209, 0.08597, 0.1969, 0.03984, 0.1926, 0.06712, 0.152, 0.03984, 0.1926, 0.05157, 0.1481, 0.06712, 0.152, 0.4062, 0.5444, 0.396, 0.5317, 0.4106, 0.5274, 0.6238, 0.5844, 0.6244, 0.5436, 0.6324, 0.5436, 0.2799, 0.5951, 0.3304, 0.5421, 0.3491, 0.5627, 0.5881, 0.5365, 0.6083, 0.5447, 0.5731, 0.5465, 0.5312, 0.5319, 0.5614, 0.5262, 0.6205, 0.5288, 0.5881, 0.5365, 0.6062, 0.4611, 0.5311, 0.4323, 0.5839, 0.3677, 0.6362, 0.4211, 0.5614, 0.5262, 0.5881, 0.5365, 0.5312, 0.5319, 0.454, 0.1756, 0.4952, 0.1733, 0.483, 0.2039, 0.4424, 0.219, 0.4865, 0.1432, 0.4952, 0.1733, 0.454, 0.1756, 0.564, 0.08845, 0.5321, 0.07051, 0.5986, 0.06636, 0.6685, 0.08782, 0.6069, 0.4973, 0.6207, 0.5198, 0.5791, 0.496, 0.5773, 0.2136, 0.5651, 0.2203, 0.5241, 0.2113, 0.5158, 0.198, 0.5347, 0.2879, 0.5239, 0.2986, 0.5205, 0.2847, 0.5269, 0.2725, 0.5614, 0.5262, 0.5312, 0.5319, 0.5126, 0.5255, 0.5442, 0.2795, 0.5347, 0.2879, 0.5269, 0.2725, 0.5379, 0.3195, 0.5543, 0.2983, 0.5582, 0.3294, 0.5291, 0.3722, 0.5012, 0.5014, 0.4809, 0.4971, 0.5006, 0.4708, 0.5196, 0.5029, 0.5614, 0.5262, 0.4964, 0.5174, 0.5012, 0.5014, 0.5442, 0.2795, 0.5543, 0.2983, 0.5379, 0.3195, 0.5204, 0.8398, 0.5289, 0.8492, 0.501, 0.8481, 0.4916, 0.8421, 0.5303, 0.1764, 0.5056, 0.1876, 0.5112, 0.1659, 0.5054, 0.8302, 0.5204, 0.8398, 0.4916, 0.8421, 0.5056, 0.2094, 0.5158, 0.198, 0.5241, 0.2113, 0.5146, 0.2217, 0.477, 0.4499, 0.5066, 0.4311, 0.5006, 0.4708, 0.5087, 0.5464, 0.4676, 0.5372, 0.4945, 0.5224, 0.491, 0.2367, 0.483, 0.2039, 0.5056, 0.2094, 0.5146, 0.2217, 0.5321, 0.07051, 0.564, 0.08845, 0.5251, 0.07704])
me_plane.update()

# ---- objects
ob_plane = bpy.data.objects.new('Plane', me_plane)

# ---- transforms, parenting, visibility, modifiers, constraints
ob_plane.location = (0.0, 0.0, 0.0)
ob_plane.scale = (0.04495, 0.04495, 0.04495)

# ---- collection membership
col_collection.objects.link(ob_plane)

# ---- scene / render settings (as saved in the file)
scene.frame_start = 1; scene.frame_end = 250; scene.frame_set(1)
scene.render.engine = 'BLENDER_EEVEE_NEXT'
scene.cycles.sampling_pattern = 'TABULATED_SOBOL'
scene.view_settings.view_transform = 'Filmic'
bpy.context.view_layer.update()

# ---- added for rendering (the .blend has no active camera and no usable light): camera, sun
cam_auto = bpy.data.cameras.new('AutoCamera')
cam_auto.lens = 50.0
cam_auto.sensor_width = 36.0
cam_auto.clip_end = 1190.99
ob_auto_camera = bpy.data.objects.new('AutoCamera', cam_auto)
scene.collection.objects.link(ob_auto_camera)
ob_auto_camera.location = (61.2774, -70.9595, 71.4837)
ob_auto_camera.rotation_euler = (1.09748, -7.21219e-08, 0.694738)
scene.camera = ob_auto_camera
light_auto_sun = bpy.data.lights.new('AutoSun', 'SUN')
light_auto_sun.energy = 3.0
light_auto_sun.angle = 0.0523599
ob_auto_sun = bpy.data.objects.new('AutoSun', light_auto_sun)
scene.collection.objects.link(ob_auto_sun)
ob_auto_sun.rotation_euler = (0.872665, 0.174533, 0.523599)
bpy.context.view_layer.update()
